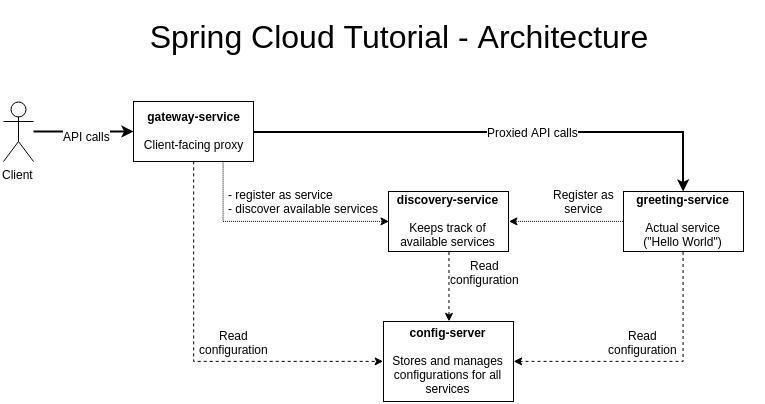

The diagram above was exported from draw.io. Its source (the exported page's mxGraphModel, read from the mxfile embedded in the PNG):
<mxGraphModel dx="1041" dy="626" grid="1" gridSize="10" guides="1" tooltips="1" connect="1" arrows="1" fold="1" page="1" pageScale="1" pageWidth="850" pageHeight="1100" background="#ffffff" math="0" shadow="0">
  <root>
    <mxCell id="0" />
    <mxCell id="1" parent="0" />
    <mxCell id="2" value="&lt;b&gt;config-server&lt;/b&gt;&lt;div&gt;&lt;span&gt;&lt;br&gt;&lt;/span&gt;&lt;/div&gt;&lt;div&gt;&lt;span&gt;Stores and manages configurations for all services&lt;/span&gt;&lt;br&gt;&lt;/div&gt;" style="whiteSpace=wrap;html=1;" vertex="1" parent="1">
      <mxGeometry x="410" y="320" width="130" height="80" as="geometry" />
    </mxCell>
    <mxCell id="3" value="&lt;font style=&quot;font-size: 32px&quot;&gt;Spring Cloud Tutorial - Architecture&lt;/font&gt;" style="text;html=1;strokeColor=none;fillColor=none;align=center;verticalAlign=middle;whiteSpace=wrap;" vertex="1" parent="1">
      <mxGeometry x="60" width="730" height="70" as="geometry" />
    </mxCell>
    <mxCell id="13" style="edgeStyle=orthogonalEdgeStyle;rounded=0;html=1;exitX=0.5;exitY=1;entryX=0.5;entryY=0;jettySize=auto;orthogonalLoop=1;dashed=1;" edge="1" parent="1" source="4" target="2">
      <mxGeometry relative="1" as="geometry" />
    </mxCell>
    <mxCell id="14" value="Read&lt;div&gt;configuration&lt;/div&gt;" style="text;html=1;resizable=0;points=[];align=center;verticalAlign=middle;labelBackgroundColor=#ffffff;" vertex="1" connectable="0" parent="13">
      <mxGeometry x="-0.45" y="4" relative="1" as="geometry">
        <mxPoint x="31" y="1" as="offset" />
      </mxGeometry>
    </mxCell>
    <mxCell id="4" value="&lt;b&gt;discovery-service&lt;/b&gt;&lt;div&gt;&lt;br&gt;&lt;/div&gt;&lt;div&gt;Keeps track of available services&lt;/div&gt;" style="whiteSpace=wrap;html=1;" vertex="1" parent="1">
      <mxGeometry x="415" y="190" width="120" height="60" as="geometry" />
    </mxCell>
    <mxCell id="9" style="edgeStyle=orthogonalEdgeStyle;rounded=0;html=1;exitX=0.5;exitY=1;entryX=0;entryY=0.5;jettySize=auto;orthogonalLoop=1;dashed=1;" edge="1" parent="1" source="5" target="2">
      <mxGeometry relative="1" as="geometry" />
    </mxCell>
    <mxCell id="10" value="Read&lt;div&gt;configuration&lt;/div&gt;" style="text;html=1;resizable=0;points=[];align=center;verticalAlign=middle;labelBackgroundColor=#ffffff;" vertex="1" connectable="0" parent="9">
      <mxGeometry x="-0.1846" y="2" relative="1" as="geometry">
        <mxPoint x="38" y="22" as="offset" />
      </mxGeometry>
    </mxCell>
    <mxCell id="12" value="&lt;div style=&quot;text-align: left&quot;&gt;&lt;span&gt;&lt;font style=&quot;font-size: 12px&quot;&gt;- register as service&lt;/font&gt;&lt;/span&gt;&lt;/div&gt;&lt;div style=&quot;text-align: left&quot;&gt;&lt;span&gt;&lt;font style=&quot;font-size: 12px&quot;&gt;- discover available services&lt;/font&gt;&lt;/span&gt;&lt;br&gt;&lt;/div&gt;" style="edgeStyle=orthogonalEdgeStyle;rounded=0;html=1;exitX=0.75;exitY=1;entryX=0;entryY=0.5;jettySize=auto;orthogonalLoop=1;dashed=1;dashPattern=1 1;" edge="1" parent="1" source="5" target="4">
      <mxGeometry x="0.2432" y="20" relative="1" as="geometry">
        <mxPoint as="offset" />
      </mxGeometry>
    </mxCell>
    <mxCell id="19" style="edgeStyle=orthogonalEdgeStyle;rounded=0;html=1;exitX=1;exitY=0.5;jettySize=auto;orthogonalLoop=1;strokeWidth=2;" edge="1" parent="1" source="5" target="6">
      <mxGeometry relative="1" as="geometry" />
    </mxCell>
    <mxCell id="20" value="Proxied API calls" style="text;html=1;resizable=0;points=[];align=center;verticalAlign=middle;labelBackgroundColor=#ffffff;" vertex="1" connectable="0" parent="19">
      <mxGeometry x="0.1404" relative="1" as="geometry">
        <mxPoint as="offset" />
      </mxGeometry>
    </mxCell>
    <mxCell id="5" value="&lt;b&gt;gateway-service&lt;/b&gt;&lt;div&gt;&lt;br&gt;&lt;/div&gt;&lt;div&gt;Client-facing proxy&lt;/div&gt;" style="whiteSpace=wrap;html=1;" vertex="1" parent="1">
      <mxGeometry x="160" y="100" width="120" height="60" as="geometry" />
    </mxCell>
    <mxCell id="15" style="edgeStyle=orthogonalEdgeStyle;rounded=0;html=1;exitX=0;exitY=0.5;entryX=1;entryY=0.5;jettySize=auto;orthogonalLoop=1;dashed=1;dashPattern=1 1;" edge="1" parent="1" source="6" target="4">
      <mxGeometry relative="1" as="geometry" />
    </mxCell>
    <mxCell id="16" value="&lt;font style=&quot;font-size: 12px;&quot;&gt;Register as&lt;/font&gt;&lt;div&gt;&lt;font style=&quot;font-size: 12px;&quot;&gt;service&lt;/font&gt;&lt;/div&gt;" style="text;html=1;resizable=0;points=[];align=center;verticalAlign=middle;labelBackgroundColor=#ffffff;fontSize=12;" vertex="1" connectable="0" parent="15">
      <mxGeometry x="-0.5795" y="17" relative="1" as="geometry">
        <mxPoint x="-16" y="-37" as="offset" />
      </mxGeometry>
    </mxCell>
    <mxCell id="17" style="edgeStyle=orthogonalEdgeStyle;rounded=0;html=1;exitX=0.5;exitY=1;entryX=1;entryY=0.5;jettySize=auto;orthogonalLoop=1;dashed=1;" edge="1" parent="1" source="6" target="2">
      <mxGeometry relative="1" as="geometry" />
    </mxCell>
    <mxCell id="18" value="Read&lt;div&gt;configuration&lt;/div&gt;" style="text;html=1;resizable=0;points=[];align=center;verticalAlign=middle;labelBackgroundColor=#ffffff;" vertex="1" connectable="0" parent="17">
      <mxGeometry x="-0.1185" y="-6" relative="1" as="geometry">
        <mxPoint x="-28" y="-13.17647058823524" as="offset" />
      </mxGeometry>
    </mxCell>
    <mxCell id="6" value="&lt;b&gt;greeting-service&lt;/b&gt;&lt;div&gt;&lt;br&gt;&lt;/div&gt;&lt;div&gt;Actual service&lt;/div&gt;&lt;div&gt;(&quot;Hello World&quot;)&lt;/div&gt;" style="whiteSpace=wrap;html=1;" vertex="1" parent="1">
      <mxGeometry x="650" y="190" width="120" height="60" as="geometry" />
    </mxCell>
    <mxCell id="8" style="edgeStyle=orthogonalEdgeStyle;rounded=0;html=1;jettySize=auto;orthogonalLoop=1;fontStyle=1;strokeWidth=2;" edge="1" parent="1" source="7" target="5">
      <mxGeometry relative="1" as="geometry" />
    </mxCell>
    <mxCell id="11" value="API calls" style="text;html=1;resizable=0;points=[];align=center;verticalAlign=middle;labelBackgroundColor=#ffffff;" vertex="1" connectable="0" parent="8">
      <mxGeometry x="0.06" y="-4" relative="1" as="geometry">
        <mxPoint as="offset" />
      </mxGeometry>
    </mxCell>
    <mxCell id="7" value="Client" style="shape=umlActor;verticalLabelPosition=bottom;labelBackgroundColor=#ffffff;verticalAlign=top;html=1;" vertex="1" parent="1">
      <mxGeometry x="30" y="100" width="30" height="60" as="geometry" />
    </mxCell>
  </root>
</mxGraphModel>